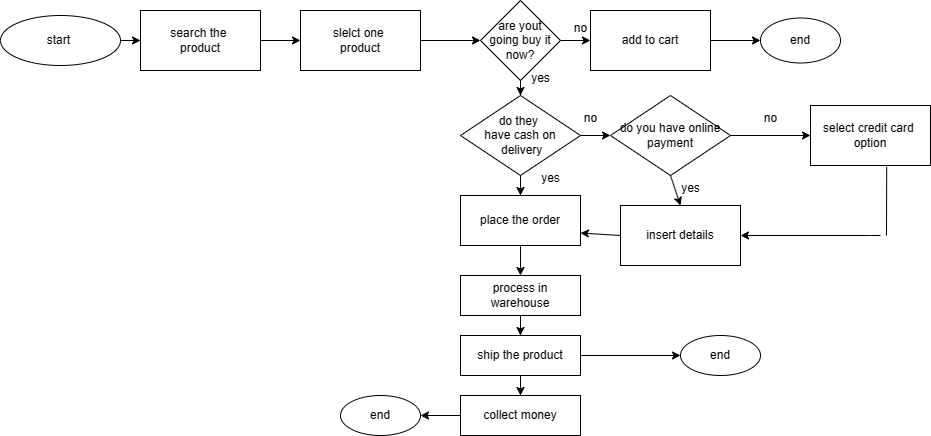

The diagram above was exported from draw.io. Its source (the exported page's mxGraphModel, read from the mxfile embedded in the PNG):
<mxGraphModel dx="1461" dy="669" grid="1" gridSize="10" guides="1" tooltips="1" connect="1" arrows="1" fold="1" page="1" pageScale="1" pageWidth="850" pageHeight="1100" math="0" shadow="0">
  <root>
    <mxCell id="0" />
    <mxCell id="1" parent="0" />
    <mxCell id="3xspCL9oHtzv-eBQYYQ1-25" value="" style="edgeStyle=orthogonalEdgeStyle;rounded=0;orthogonalLoop=1;jettySize=auto;html=1;" edge="1" parent="1" source="3xspCL9oHtzv-eBQYYQ1-4" target="3xspCL9oHtzv-eBQYYQ1-24">
      <mxGeometry relative="1" as="geometry" />
    </mxCell>
    <mxCell id="3xspCL9oHtzv-eBQYYQ1-4" value="start&amp;nbsp;" style="ellipse;whiteSpace=wrap;html=1;" vertex="1" parent="1">
      <mxGeometry x="20" y="120" width="120" height="50" as="geometry" />
    </mxCell>
    <mxCell id="3xspCL9oHtzv-eBQYYQ1-27" value="" style="edgeStyle=orthogonalEdgeStyle;rounded=0;orthogonalLoop=1;jettySize=auto;html=1;" edge="1" parent="1" source="3xspCL9oHtzv-eBQYYQ1-24" target="3xspCL9oHtzv-eBQYYQ1-26">
      <mxGeometry relative="1" as="geometry" />
    </mxCell>
    <mxCell id="3xspCL9oHtzv-eBQYYQ1-24" value="search the&amp;nbsp;&lt;br&gt;product" style="whiteSpace=wrap;html=1;" vertex="1" parent="1">
      <mxGeometry x="160" y="115" width="120" height="60" as="geometry" />
    </mxCell>
    <mxCell id="3xspCL9oHtzv-eBQYYQ1-29" value="" style="edgeStyle=orthogonalEdgeStyle;rounded=0;orthogonalLoop=1;jettySize=auto;html=1;" edge="1" parent="1" source="3xspCL9oHtzv-eBQYYQ1-26" target="3xspCL9oHtzv-eBQYYQ1-28">
      <mxGeometry relative="1" as="geometry" />
    </mxCell>
    <mxCell id="3xspCL9oHtzv-eBQYYQ1-26" value="slelct one&amp;nbsp;&lt;br&gt;product" style="whiteSpace=wrap;html=1;" vertex="1" parent="1">
      <mxGeometry x="320" y="115" width="120" height="60" as="geometry" />
    </mxCell>
    <mxCell id="3xspCL9oHtzv-eBQYYQ1-31" value="" style="edgeStyle=orthogonalEdgeStyle;rounded=0;orthogonalLoop=1;jettySize=auto;html=1;" edge="1" parent="1" source="3xspCL9oHtzv-eBQYYQ1-28" target="3xspCL9oHtzv-eBQYYQ1-30">
      <mxGeometry relative="1" as="geometry" />
    </mxCell>
    <mxCell id="3xspCL9oHtzv-eBQYYQ1-35" value="" style="edgeStyle=orthogonalEdgeStyle;rounded=0;orthogonalLoop=1;jettySize=auto;html=1;" edge="1" parent="1" source="3xspCL9oHtzv-eBQYYQ1-28" target="3xspCL9oHtzv-eBQYYQ1-34">
      <mxGeometry relative="1" as="geometry" />
    </mxCell>
    <mxCell id="3xspCL9oHtzv-eBQYYQ1-28" value="are yout&lt;br&gt;going buy it&lt;br&gt;now?" style="rhombus;whiteSpace=wrap;html=1;" vertex="1" parent="1">
      <mxGeometry x="500" y="105" width="80" height="80" as="geometry" />
    </mxCell>
    <mxCell id="3xspCL9oHtzv-eBQYYQ1-33" value="" style="edgeStyle=orthogonalEdgeStyle;rounded=0;orthogonalLoop=1;jettySize=auto;html=1;" edge="1" parent="1" source="3xspCL9oHtzv-eBQYYQ1-30" target="3xspCL9oHtzv-eBQYYQ1-32">
      <mxGeometry relative="1" as="geometry" />
    </mxCell>
    <mxCell id="3xspCL9oHtzv-eBQYYQ1-30" value="add to cart" style="whiteSpace=wrap;html=1;" vertex="1" parent="1">
      <mxGeometry x="610" y="115" width="120" height="60" as="geometry" />
    </mxCell>
    <mxCell id="3xspCL9oHtzv-eBQYYQ1-32" value="end" style="ellipse;whiteSpace=wrap;html=1;" vertex="1" parent="1">
      <mxGeometry x="780" y="122.5" width="80" height="45" as="geometry" />
    </mxCell>
    <mxCell id="3xspCL9oHtzv-eBQYYQ1-37" value="" style="edgeStyle=orthogonalEdgeStyle;rounded=0;orthogonalLoop=1;jettySize=auto;html=1;" edge="1" parent="1" source="3xspCL9oHtzv-eBQYYQ1-34" target="3xspCL9oHtzv-eBQYYQ1-36">
      <mxGeometry relative="1" as="geometry" />
    </mxCell>
    <mxCell id="3xspCL9oHtzv-eBQYYQ1-41" value="" style="edgeStyle=orthogonalEdgeStyle;rounded=0;orthogonalLoop=1;jettySize=auto;html=1;" edge="1" parent="1" source="3xspCL9oHtzv-eBQYYQ1-34" target="3xspCL9oHtzv-eBQYYQ1-40">
      <mxGeometry relative="1" as="geometry" />
    </mxCell>
    <mxCell id="3xspCL9oHtzv-eBQYYQ1-34" value="do they&amp;nbsp;&lt;br&gt;have cash on&lt;br&gt;&amp;nbsp;delivery" style="rhombus;whiteSpace=wrap;html=1;" vertex="1" parent="1">
      <mxGeometry x="480" y="200" width="120" height="80" as="geometry" />
    </mxCell>
    <mxCell id="3xspCL9oHtzv-eBQYYQ1-39" value="" style="edgeStyle=orthogonalEdgeStyle;rounded=0;orthogonalLoop=1;jettySize=auto;html=1;" edge="1" parent="1" source="3xspCL9oHtzv-eBQYYQ1-36" target="3xspCL9oHtzv-eBQYYQ1-38">
      <mxGeometry relative="1" as="geometry" />
    </mxCell>
    <mxCell id="3xspCL9oHtzv-eBQYYQ1-36" value="do you have online payment" style="rhombus;whiteSpace=wrap;html=1;" vertex="1" parent="1">
      <mxGeometry x="630" y="200" width="120" height="80" as="geometry" />
    </mxCell>
    <mxCell id="3xspCL9oHtzv-eBQYYQ1-38" value="select credit card&amp;nbsp;&lt;br&gt;option" style="whiteSpace=wrap;html=1;" vertex="1" parent="1">
      <mxGeometry x="830" y="210" width="120" height="60" as="geometry" />
    </mxCell>
    <mxCell id="3xspCL9oHtzv-eBQYYQ1-45" value="" style="edgeStyle=orthogonalEdgeStyle;rounded=0;orthogonalLoop=1;jettySize=auto;html=1;" edge="1" parent="1" source="3xspCL9oHtzv-eBQYYQ1-40" target="3xspCL9oHtzv-eBQYYQ1-44">
      <mxGeometry relative="1" as="geometry" />
    </mxCell>
    <mxCell id="3xspCL9oHtzv-eBQYYQ1-40" value="place the order" style="whiteSpace=wrap;html=1;" vertex="1" parent="1">
      <mxGeometry x="480" y="300" width="120" height="50" as="geometry" />
    </mxCell>
    <mxCell id="3xspCL9oHtzv-eBQYYQ1-42" value="insert details" style="whiteSpace=wrap;html=1;" vertex="1" parent="1">
      <mxGeometry x="640" y="310" width="120" height="60" as="geometry" />
    </mxCell>
    <mxCell id="3xspCL9oHtzv-eBQYYQ1-47" value="" style="edgeStyle=orthogonalEdgeStyle;rounded=0;orthogonalLoop=1;jettySize=auto;html=1;" edge="1" parent="1" source="3xspCL9oHtzv-eBQYYQ1-44" target="3xspCL9oHtzv-eBQYYQ1-46">
      <mxGeometry relative="1" as="geometry" />
    </mxCell>
    <mxCell id="3xspCL9oHtzv-eBQYYQ1-44" value="process in&lt;br&gt;warehouse" style="whiteSpace=wrap;html=1;" vertex="1" parent="1">
      <mxGeometry x="480" y="380" width="120" height="40" as="geometry" />
    </mxCell>
    <mxCell id="3xspCL9oHtzv-eBQYYQ1-49" value="" style="edgeStyle=orthogonalEdgeStyle;rounded=0;orthogonalLoop=1;jettySize=auto;html=1;" edge="1" parent="1" source="3xspCL9oHtzv-eBQYYQ1-46" target="3xspCL9oHtzv-eBQYYQ1-48">
      <mxGeometry relative="1" as="geometry" />
    </mxCell>
    <mxCell id="3xspCL9oHtzv-eBQYYQ1-53" value="" style="edgeStyle=orthogonalEdgeStyle;rounded=0;orthogonalLoop=1;jettySize=auto;html=1;" edge="1" parent="1" source="3xspCL9oHtzv-eBQYYQ1-46" target="3xspCL9oHtzv-eBQYYQ1-52">
      <mxGeometry relative="1" as="geometry" />
    </mxCell>
    <mxCell id="3xspCL9oHtzv-eBQYYQ1-46" value="ship the product" style="whiteSpace=wrap;html=1;" vertex="1" parent="1">
      <mxGeometry x="480" y="440" width="120" height="40" as="geometry" />
    </mxCell>
    <mxCell id="3xspCL9oHtzv-eBQYYQ1-55" value="" style="edgeStyle=orthogonalEdgeStyle;rounded=0;orthogonalLoop=1;jettySize=auto;html=1;" edge="1" parent="1" source="3xspCL9oHtzv-eBQYYQ1-48" target="3xspCL9oHtzv-eBQYYQ1-54">
      <mxGeometry relative="1" as="geometry" />
    </mxCell>
    <mxCell id="3xspCL9oHtzv-eBQYYQ1-48" value="collect money" style="whiteSpace=wrap;html=1;" vertex="1" parent="1">
      <mxGeometry x="480" y="500" width="120" height="40" as="geometry" />
    </mxCell>
    <mxCell id="3xspCL9oHtzv-eBQYYQ1-52" value="end" style="ellipse;whiteSpace=wrap;html=1;" vertex="1" parent="1">
      <mxGeometry x="700" y="440" width="80" height="40" as="geometry" />
    </mxCell>
    <mxCell id="3xspCL9oHtzv-eBQYYQ1-54" value="end" style="ellipse;whiteSpace=wrap;html=1;" vertex="1" parent="1">
      <mxGeometry x="360" y="500" width="80" height="40" as="geometry" />
    </mxCell>
    <mxCell id="3xspCL9oHtzv-eBQYYQ1-56" value="yes" style="text;html=1;align=center;verticalAlign=middle;resizable=0;points=[];autosize=1;strokeColor=none;fillColor=none;" vertex="1" parent="1">
      <mxGeometry x="540" y="168" width="40" height="30" as="geometry" />
    </mxCell>
    <mxCell id="3xspCL9oHtzv-eBQYYQ1-57" value="yes" style="text;html=1;align=center;verticalAlign=middle;resizable=0;points=[];autosize=1;strokeColor=none;fillColor=none;" vertex="1" parent="1">
      <mxGeometry x="550" y="268" width="40" height="30" as="geometry" />
    </mxCell>
    <mxCell id="3xspCL9oHtzv-eBQYYQ1-58" value="no" style="text;html=1;align=center;verticalAlign=middle;resizable=0;points=[];autosize=1;strokeColor=none;fillColor=none;" vertex="1" parent="1">
      <mxGeometry x="580" y="118" width="40" height="30" as="geometry" />
    </mxCell>
    <mxCell id="3xspCL9oHtzv-eBQYYQ1-59" value="no" style="text;html=1;align=center;verticalAlign=middle;resizable=0;points=[];autosize=1;strokeColor=none;fillColor=none;" vertex="1" parent="1">
      <mxGeometry x="590" y="208" width="40" height="30" as="geometry" />
    </mxCell>
    <mxCell id="3xspCL9oHtzv-eBQYYQ1-60" value="no" style="text;html=1;align=center;verticalAlign=middle;resizable=0;points=[];autosize=1;strokeColor=none;fillColor=none;" vertex="1" parent="1">
      <mxGeometry x="770" y="208" width="40" height="30" as="geometry" />
    </mxCell>
    <mxCell id="3xspCL9oHtzv-eBQYYQ1-61" value="" style="endArrow=none;html=1;rounded=0;entryX=0.635;entryY=1.023;entryDx=0;entryDy=0;entryPerimeter=0;" edge="1" parent="1" target="3xspCL9oHtzv-eBQYYQ1-38">
      <mxGeometry width="50" height="50" relative="1" as="geometry">
        <mxPoint x="906" y="340" as="sourcePoint" />
        <mxPoint x="710" y="300" as="targetPoint" />
      </mxGeometry>
    </mxCell>
    <mxCell id="3xspCL9oHtzv-eBQYYQ1-62" value="" style="endArrow=classic;html=1;rounded=0;entryX=1;entryY=0.5;entryDx=0;entryDy=0;" edge="1" parent="1" target="3xspCL9oHtzv-eBQYYQ1-42">
      <mxGeometry width="50" height="50" relative="1" as="geometry">
        <mxPoint x="900" y="340" as="sourcePoint" />
        <mxPoint x="710" y="300" as="targetPoint" />
        <Array as="points">
          <mxPoint x="890" y="340" />
        </Array>
      </mxGeometry>
    </mxCell>
    <mxCell id="3xspCL9oHtzv-eBQYYQ1-64" value="" style="endArrow=classic;html=1;rounded=0;exitX=0;exitY=0.5;exitDx=0;exitDy=0;entryX=1;entryY=0.75;entryDx=0;entryDy=0;" edge="1" parent="1" source="3xspCL9oHtzv-eBQYYQ1-42" target="3xspCL9oHtzv-eBQYYQ1-40">
      <mxGeometry width="50" height="50" relative="1" as="geometry">
        <mxPoint x="610" y="360" as="sourcePoint" />
        <mxPoint x="610" y="330" as="targetPoint" />
      </mxGeometry>
    </mxCell>
    <mxCell id="3xspCL9oHtzv-eBQYYQ1-67" value="" style="endArrow=classic;html=1;rounded=0;exitX=0.5;exitY=1;exitDx=0;exitDy=0;entryX=0.5;entryY=0;entryDx=0;entryDy=0;" edge="1" parent="1" source="3xspCL9oHtzv-eBQYYQ1-36" target="3xspCL9oHtzv-eBQYYQ1-42">
      <mxGeometry width="50" height="50" relative="1" as="geometry">
        <mxPoint x="650" y="340" as="sourcePoint" />
        <mxPoint x="700" y="290" as="targetPoint" />
      </mxGeometry>
    </mxCell>
    <mxCell id="3xspCL9oHtzv-eBQYYQ1-68" value="yes" style="text;html=1;align=center;verticalAlign=middle;resizable=0;points=[];autosize=1;strokeColor=none;fillColor=none;" vertex="1" parent="1">
      <mxGeometry x="690" y="278" width="40" height="30" as="geometry" />
    </mxCell>
  </root>
</mxGraphModel>